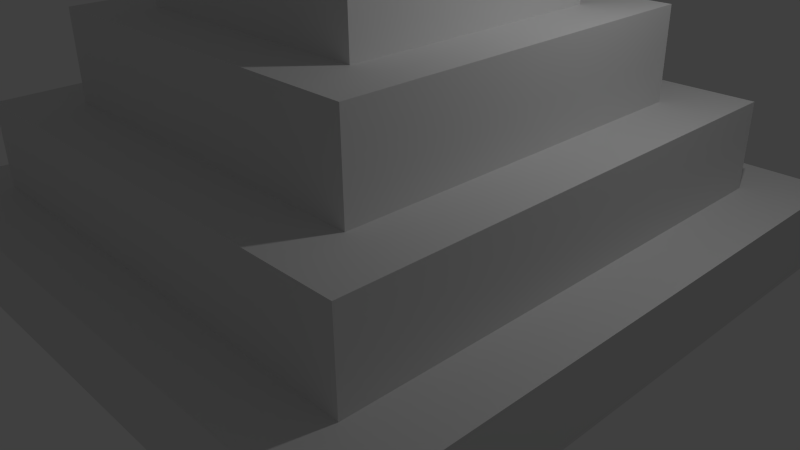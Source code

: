 # Source: PyramidTree.blend  (saved by Blender 2.76.0; exported with 4.5.12 LTS)
import bpy
from mathutils import Matrix  # noqa: F401  (used for matrix-valued properties, if any)

bpy.ops.wm.read_factory_settings(use_empty=True)
scene = bpy.context.scene
scene.name = 'Scene'

# ---- collections
col_collection_1 = bpy.data.collections.new('Collection 1'); scene.collection.children.link(col_collection_1)

# ---- materials (node trees are filled in below, after node groups)
mat_pyramidmaterial = bpy.data.materials.new('PyramidMaterial')
mat_pyramidmaterial.alpha_threshold = 0.0
mat_pyramidmaterial.use_transparent_shadow = False
mat_pyramidmaterial.roughness = 0.5

# ---- material node trees

# ---- world
world_world = bpy.data.worlds.new('World'); scene.world = world_world
world_world.color = (0.05088, 0.05088, 0.05088)
world_world.use_sun_shadow = False
world_world.sun_shadow_jitter_overblur = 0.0
world_world.cycles.sampling_method = 'MANUAL'
world_world.cycles.sample_map_resolution = 256

# ---- cameras
cam_camera = bpy.data.cameras.new('Camera')
cam_camera.clip_end = 100.0
cam_camera.lens = 35.0
cam_camera.sensor_width = 32.0
cam_camera.sensor_height = 18.0
cam_camera.ortho_scale = 7.314
cam_camera.dof.focus_distance = 0.0
cam_camera.dof.aperture_fstop = 128.0

# ---- lights
light_lamp = bpy.data.lights.new('Lamp', 'POINT')
light_lamp.transmission_factor = 0.0
light_lamp.cutoff_distance = 30.0
light_lamp.energy = 100.0
light_lamp.shadow_buffer_clip_start = 1.001
light_lamp.shadow_soft_size = 0.1
light_lamp.shadow_maximum_resolution = 0.006
light_lamp.use_absolute_resolution = True
light_lamp.cycles.use_multiple_importance_sampling = False

# ---- meshes
me_plane = bpy.data.meshes.new('Plane')
me_plane.from_pydata([(-1.0, -1.0, 0.0), (1.0, -1.0, 0.0), (-1.0, 1.0, 0.0), (1.0, 1.0, 0.0), (-1.0, -1.0, 0.2363), (1.0, -1.0, 0.2363), (-1.0, 1.0, 0.2363), (1.0, 1.0, 0.2363), (-0.801, -0.801, 0.2363), (0.801, -0.801, 0.2363), (-0.801, 0.801, 0.2363), (0.801, 0.801, 0.2363), (-0.801, -0.801, 0.5141), (0.801, -0.801, 0.5141), (-0.801, 0.801, 0.5141), (0.801, 0.801, 0.5141), (-0.6049, -0.6049, 0.5141), (0.6049, -0.6049, 0.5141), (-0.6049, 0.6049, 0.5141), (0.6049, 0.6049, 0.5141), (-0.6049, -0.6049, 0.5141), (0.6049, -0.6049, 0.5141), (-0.6049, 0.6049, 0.5141), (0.6049, 0.6049, 0.5141), (-0.6049, -0.6049, 0.5141), (0.6049, -0.6049, 0.5141), (-0.6049, 0.6049, 0.5141), (0.6049, 0.6049, 0.5141), (-0.6049, -0.6049, 0.8002), (0.6049, -0.6049, 0.8002), (-0.6049, 0.6049, 0.8002), (0.6049, 0.6049, 0.8002), (-0.6049, -0.6049, 0.8002), (0.6049, -0.6049, 0.8002), (-0.6049, 0.6049, 0.8002), (0.6049, 0.6049, 0.8002), (-0.6049, -0.6049, 0.8002), (0.6049, -0.6049, 0.8002), (-0.6049, 0.6049, 0.8002), (0.6049, 0.6049, 0.8002), (-0.6049, -0.6049, 0.8002), (0.6049, -0.6049, 0.8002), (-0.6049, 0.6049, 0.8002), (0.6049, 0.6049, 0.8002), (-0.4246, -0.4246, 0.8002), (0.4246, -0.4246, 0.8002), (-0.4246, 0.4246, 0.8002), (0.4246, 0.4246, 0.8002), (-0.4246, -0.4246, 0.8002), (0.4246, -0.4246, 0.8002), (-0.4246, 0.4246, 0.8002), (0.4246, 0.4246, 0.8002), (-0.4246, -0.4246, 1.096), (0.4246, -0.4246, 1.096), (-0.4246, 0.4246, 1.096), (0.4246, 0.4246, 1.096), (-0.2521, -0.2521, 1.096), (0.2521, -0.2521, 1.096), (-0.2521, 0.2521, 1.096), (0.2521, 0.2521, 1.096), (-0.2521, -0.2521, 1.346), (0.2521, -0.2521, 1.346), (-0.2521, 0.2521, 1.346), (0.2521, 0.2521, 1.346), (-0.09687, -0.09687, 1.346), (0.09687, -0.09687, 1.346), (-0.09687, 0.09687, 1.346), (0.09687, 0.09687, 1.346), (-0.09687, -0.09687, 1.552), (0.09687, -0.09687, 1.552), (-0.09687, 0.09687, 1.552), (0.09687, 0.09687, 1.552)], [], [(0, 2, 3, 1), (5, 7, 11, 9), (1, 3, 7, 5), (2, 0, 4, 6), (3, 2, 6, 7), (0, 1, 5, 4), (11, 10, 14, 15), (6, 4, 8, 10), (7, 6, 10, 11), (4, 5, 9, 8), (12, 13, 17, 16), (8, 9, 13, 12), (9, 11, 15, 13), (10, 8, 12, 14), (17, 19, 23, 21), (13, 15, 19, 17), (14, 12, 16, 18), (15, 14, 18, 19), (23, 22, 26, 27), (18, 16, 20, 22), (19, 18, 22, 23), (16, 17, 21, 20), (25, 27, 31, 29), (20, 21, 25, 24), (21, 23, 27, 25), (22, 20, 24, 26), (29, 31, 35, 33), (26, 24, 28, 30), (27, 26, 30, 31), (24, 25, 29, 28), (35, 34, 38, 39), (30, 28, 32, 34), (31, 30, 34, 35), (28, 29, 33, 32), (37, 39, 43, 41), (32, 33, 37, 36), (33, 35, 39, 37), (34, 32, 36, 38), (42, 40, 44, 46), (38, 36, 40, 42), (39, 38, 42, 43), (36, 37, 41, 40), (47, 46, 50, 51), (43, 42, 46, 47), (40, 41, 45, 44), (41, 43, 47, 45), (49, 51, 55, 53), (44, 45, 49, 48), (45, 47, 51, 49), (46, 44, 48, 50), (55, 54, 58, 59), (50, 48, 52, 54), (51, 50, 54, 55), (48, 49, 53, 52), (56, 57, 61, 60), (52, 53, 57, 56), (53, 55, 59, 57), (54, 52, 56, 58), (61, 63, 67, 65), (57, 59, 63, 61), (58, 56, 60, 62), (59, 58, 62, 63), (67, 66, 70, 71), (62, 60, 64, 66), (63, 62, 66, 67), (60, 61, 65, 64), (68, 69, 71, 70), (64, 65, 69, 68), (65, 67, 71, 69), (66, 64, 68, 70)])
_uv = me_plane.uv_layers.new(name='UVMap')
_uv.uv.foreach_set('vector', [0.3617, 0.7403, 0.01723, 0.7403, 0.01723, 0.396, 0.3617, 0.396, 0.01723, 0.01722, 0.3617, 0.01722, 0.3275, 0.05148, 0.05151, 0.05148, 0.6798, 0.3275, 0.6798, 0.6718, 0.6391, 0.6718, 0.6391, 0.3275, 0.9053, 0.3275, 0.9053, 0.6718, 0.8645, 0.6718, 0.8645, 0.3275, 0.7549, 0.3275, 0.7549, 0.6718, 0.7142, 0.6718, 0.7142, 0.3275, 0.7894, 0.6718, 0.7894, 0.3275, 0.8301, 0.3275, 0.8301, 0.6718, 0.8368, 0.01722, 0.8368, 0.293, 0.7889, 0.293, 0.7889, 0.01722, 0.3617, 0.3615, 0.01723, 0.3615, 0.05151, 0.3273, 0.3275, 0.3273, 0.3617, 0.01722, 0.3617, 0.3615, 0.3275, 0.3273, 0.3275, 0.05148, 0.01723, 0.3615, 0.01723, 0.01722, 0.05151, 0.05148, 0.05151, 0.3273, 0.3962, 0.293, 0.3962, 0.01722, 0.43, 0.05097, 0.43, 0.2593, 0.7066, 0.293, 0.7066, 0.01722, 0.7545, 0.01722, 0.7545, 0.293, 0.6869, 0.7062, 0.6869, 0.982, 0.6391, 0.982, 0.6391, 0.7062, 0.919, 0.01722, 0.919, 0.293, 0.8712, 0.293, 0.8712, 0.01722, 0.0, 0.0, 0.0, 0.0, 0.0, 0.0, 0.0, 0.0, 0.3962, 0.01722, 0.6722, 0.01722, 0.6384, 0.05097, 0.43, 0.05097, 0.6722, 0.293, 0.3962, 0.293, 0.43, 0.2593, 0.6384, 0.2593, 0.6722, 0.01722, 0.6722, 0.293, 0.6384, 0.2593, 0.6384, 0.05097, 0.0, 0.0, 0.0, 0.0, 0.0, 0.0, 0.0, 0.0, 0.0, 0.0, 0.0, 0.0, 0.0, 0.0, 0.0, 0.0, 0.0, 0.0, 0.0, 0.0, 0.0, 0.0, 0.0, 0.0, 0.0, 0.0, 0.0, 0.0, 0.0, 0.0, 0.0, 0.0, 0.7706, 0.7062, 0.7706, 0.9145, 0.7214, 0.9145, 0.7214, 0.7062, 0.0, 0.0, 0.0, 0.0, 0.0, 0.0, 0.0, 0.0, 0.0, 0.0, 0.0, 0.0, 0.0, 0.0, 0.0, 0.0, 0.0, 0.0, 0.0, 0.0, 0.0, 0.0, 0.0, 0.0, 0.0, 0.0, 0.0, 0.0, 0.0, 0.0, 0.0, 0.0, 0.9381, 0.7062, 0.9381, 0.9145, 0.8888, 0.9145, 0.8888, 0.7062, 0.3962, 0.9591, 0.3962, 0.7508, 0.4455, 0.7508, 0.4455, 0.9591, 0.8051, 0.9145, 0.8051, 0.7062, 0.8544, 0.7062, 0.8544, 0.9145, 0.0, 0.0, 0.0, 0.0, 0.0, 0.0, 0.0, 0.0, 0.0, 0.0, 0.0, 0.0, 0.0, 0.0, 0.0, 0.0, 0.0, 0.0, 0.0, 0.0, 0.0, 0.0, 0.0, 0.0, 0.0, 0.0, 0.0, 0.0, 0.0, 0.0, 0.0, 0.0, 0.0, 0.0, 0.0, 0.0, 0.0, 0.0, 0.0, 0.0, 0.0, 0.0, 0.0, 0.0, 0.0, 0.0, 0.0, 0.0, 0.0, 0.0, 0.0, 0.0, 0.0, 0.0, 0.0, 0.0, 0.0, 0.0, 0.0, 0.0, 0.0, 0.0, 0.0, 0.0, 0.3962, 0.5357, 0.3962, 0.3275, 0.4273, 0.3585, 0.4273, 0.5047, 0.0, 0.0, 0.0, 0.0, 0.0, 0.0, 0.0, 0.0, 0.0, 0.0, 0.0, 0.0, 0.0, 0.0, 0.0, 0.0, 0.0, 0.0, 0.0, 0.0, 0.0, 0.0, 0.0, 0.0, 0.0, 0.0, 0.0, 0.0, 0.0, 0.0, 0.0, 0.0, 0.6046, 0.5357, 0.3962, 0.5357, 0.4273, 0.5047, 0.5735, 0.5047, 0.3962, 0.3275, 0.6046, 0.3275, 0.5735, 0.3585, 0.4273, 0.3585, 0.6046, 0.3275, 0.6046, 0.5357, 0.5735, 0.5047, 0.5735, 0.3585, 0.1535, 0.7747, 0.1535, 0.9209, 0.1026, 0.9209, 0.1026, 0.7747, 0.0, 0.0, 0.0, 0.0, 0.0, 0.0, 0.0, 0.0, 0.0, 0.0, 0.0, 0.0, 0.0, 0.0, 0.0, 0.0, 0.0, 0.0, 0.0, 0.0, 0.0, 0.0, 0.0, 0.0, 0.5425, 0.5702, 0.5425, 0.7164, 0.5128, 0.6867, 0.5128, 0.5999, 0.06813, 0.7747, 0.06813, 0.9209, 0.01723, 0.9209, 0.01723, 0.7747, 0.2389, 0.7747, 0.2389, 0.9209, 0.1879, 0.9209, 0.1879, 0.7747, 0.4799, 0.897, 0.4799, 0.7508, 0.5308, 0.7508, 0.5308, 0.897, 0.9397, 0.5355, 0.9397, 0.4487, 0.9828, 0.4487, 0.9828, 0.5355, 0.3962, 0.7164, 0.3962, 0.5702, 0.4259, 0.5999, 0.4259, 0.6867, 0.3962, 0.5702, 0.5425, 0.5702, 0.5128, 0.5999, 0.4259, 0.5999, 0.5425, 0.7164, 0.3962, 0.7164, 0.4259, 0.6867, 0.5128, 0.6867, 0.3602, 0.7747, 0.3602, 0.8615, 0.3334, 0.8348, 0.3334, 0.8015, 0.9828, 0.5699, 0.9828, 0.6567, 0.9397, 0.6567, 0.9397, 0.5699, 0.9828, 0.3275, 0.9828, 0.4143, 0.9397, 0.4143, 0.9397, 0.3275, 0.2733, 0.9828, 0.2733, 0.896, 0.3164, 0.896, 0.3164, 0.9828, 0.5987, 0.926, 0.5653, 0.926, 0.5653, 0.8906, 0.5987, 0.8906, 0.2733, 0.8615, 0.2733, 0.7747, 0.3, 0.8015, 0.3, 0.8348, 0.3602, 0.8615, 0.2733, 0.8615, 0.3, 0.8348, 0.3334, 0.8348, 0.2733, 0.7747, 0.3602, 0.7747, 0.3334, 0.8015, 0.3, 0.8015, 0.7214, 0.9823, 0.7214, 0.9489, 0.7547, 0.9489, 0.7547, 0.9823, 0.5987, 0.8561, 0.5653, 0.8561, 0.5653, 0.8207, 0.5987, 0.8207, 0.4799, 0.9314, 0.5133, 0.9314, 0.5133, 0.9669, 0.4799, 0.9669, 0.5653, 0.7508, 0.5987, 0.7508, 0.5987, 0.7862, 0.5653, 0.7862])
me_plane.materials.append(mat_pyramidmaterial)
me_plane.use_remesh_preserve_volume = False
me_plane.use_remesh_preserve_attributes = False
me_plane.use_mirror_vertex_groups = False
me_plane.use_paint_bone_selection = False
me_plane.use_paint_mask = True
me_plane.update()

# ---- objects
ob_pyramid = bpy.data.objects.new('Pyramid', me_plane)
ob_lamp = bpy.data.objects.new('Lamp', light_lamp)
ob_camera = bpy.data.objects.new('Camera', cam_camera)

# ---- transforms, parenting, visibility, modifiers, constraints
ob_pyramid.location = (0.0, 0.0, 0.0)
ob_pyramid.scale = (3.969, 3.969, 3.969)
ob_pyramid.lineart.crease_threshold = 0.0
ob_lamp.location = (4.076, 1.005, 5.904)
ob_lamp.rotation_euler = (0.6503, 0.05522, 1.866)
ob_lamp.lock_rotations_4d = False
ob_lamp.empty_display_type = 'ARROWS'
ob_lamp.color = (0.0, 0.0, 0.0, 0.0)
ob_lamp.lineart.crease_threshold = 0.0
ob_camera.location = (7.481, -6.508, 5.344)
ob_camera.rotation_euler = (1.109, 0.01082, 0.8149)
ob_camera.lock_rotations_4d = False
ob_camera.empty_display_type = 'ARROWS'
ob_camera.color = (0.0, 0.0, 0.0, 0.0)
ob_camera.display_type = 'WIRE'
ob_camera.lineart.crease_threshold = 0.0

# ---- collection membership
col_collection_1.objects.link(ob_pyramid)
col_collection_1.objects.link(ob_lamp)
col_collection_1.objects.link(ob_camera)

# ---- scene / render settings (as saved in the file)
scene.camera = ob_camera
scene.frame_start = 1; scene.frame_end = 250; scene.frame_set(1)
scene.render.engine = 'BLENDER_EEVEE_NEXT'
scene.render.resolution_percentage = 50
scene.render.dither_intensity = 0.0
scene.cycles.use_denoising = False
scene.cycles.samples = 10
scene.cycles.sampling_pattern = 'TABULATED_SOBOL'
scene.cycles.light_sampling_threshold = 0.0
scene.cycles.use_adaptive_sampling = False
scene.cycles.use_light_tree = False
scene.cycles.blur_glossy = 0.0
scene.cycles.pixel_filter_type = 'GAUSSIAN'
scene.cycles.sample_clamp_indirect = 0.0
scene.view_settings.view_transform = 'Standard'
bpy.context.view_layer.update()
